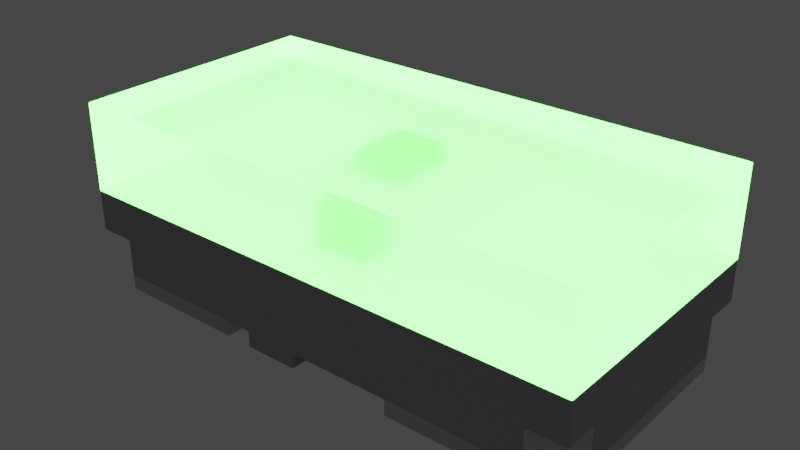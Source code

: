 # Source: LED_0402_1005Metric_G.blend  (saved by Blender 4.1.24; exported with 4.5.12 LTS)
import bpy
from mathutils import Matrix  # noqa: F401  (used for matrix-valued properties, if any)

bpy.ops.wm.read_factory_settings(use_empty=True)
scene = bpy.context.scene
scene.name = 'Scene'

# ---- collections
col_led_0402_1005metric_g = bpy.data.collections.new('LED_0402_1005Metric_G'); scene.collection.children.link(col_led_0402_1005metric_g)

# ---- materials (node trees are filled in below, after node groups)
mat_plastic_case_white = bpy.data.materials.new('plastic_case_white')
mat_plastic_case_white.preview_render_type = 'CUBE'
mat_metal_pins = bpy.data.materials.new('metal_pins')
mat_metal_pins.preview_render_type = 'CUBE'
mat_translucent_green = bpy.data.materials.new('translucent_green')
mat_translucent_green.alpha_threshold = 0.4
mat_translucent_green.use_raytrace_refraction = True
mat_translucent_green.use_screen_refraction = True
mat_translucent_green.thickness_mode = 'SLAB'
mat_light_green = bpy.data.materials.new('light_green')

# ---- node groups
ng_auto_smooth = bpy.data.node_groups.new('Auto Smooth', 'GeometryNodeTree')
_s = ng_auto_smooth.interface.new_socket(name='Geometry', in_out='OUTPUT', socket_type='NodeSocketGeometry')
_s = ng_auto_smooth.interface.new_socket(name='Geometry', in_out='INPUT', socket_type='NodeSocketGeometry')
_s = ng_auto_smooth.interface.new_socket(name='Angle', in_out='INPUT', socket_type='NodeSocketFloat')
_s.subtype = 'ANGLE'
_s.min_value = 0.0
_s.max_value = 3.142
ng_auto_smooth.is_modifier = True
_N = ng_auto_smooth.nodes; _L = ng_auto_smooth.links
n0 = _N.new('NodeGroupOutput'); n0.name = 'Group Output'; n0.location = (480, -100)
n1 = _N.new('NodeGroupInput'); n1.name = 'Group Input'; n1.location = (-420, -300)
n2 = _N.new('NodeGroupInput'); n2.name = 'Group Input.001'; n2.location = (-60, -100)
n3 = _N.new('GeometryNodeSetShadeSmooth'); n3.name = 'Set Shade Smooth'; n3.location = (120, -100)
n3.domain = 'EDGE'
n4 = _N.new('GeometryNodeSetShadeSmooth'); n4.name = 'Set Shade Smooth.001'; n4.location = (300, -100)
n5 = _N.new('GeometryNodeInputMeshEdgeAngle'); n5.name = 'Edge Angle'; n5.location = (-420, -220)
n6 = _N.new('GeometryNodeInputEdgeSmooth'); n6.name = 'Is Edge Smooth'; n6.location = (-60, -160)
n7 = _N.new('GeometryNodeInputShadeSmooth'); n7.name = 'Is Face Smooth'; n7.location = (-240, -340)
n8 = _N.new('FunctionNodeBooleanMath'); n8.name = 'Boolean Math'; n8.location = (-60, -220)
n9 = _N.new('FunctionNodeCompare'); n9.name = 'Compare'; n9.location = (-240, -180)
n9.operation = 'LESS_EQUAL'
_L.new(n5.outputs[0], n9.inputs[0])
_L.new(n4.outputs[0], n0.inputs[0])
_L.new(n1.outputs[1], n9.inputs[1])
_L.new(n9.outputs[0], n8.inputs[0])
_L.new(n7.outputs[0], n8.inputs[1])
_L.new(n2.outputs[0], n3.inputs[0])
_L.new(n6.outputs[0], n3.inputs[1])
_L.new(n3.outputs[0], n4.inputs[0])
_L.new(n8.outputs[0], n3.inputs[2])
n0.is_active_output = True

# ---- material node trees
mat_plastic_case_white.use_nodes = True; mat_plastic_case_white.node_tree.nodes.clear()
_N = mat_plastic_case_white.node_tree.nodes; _L = mat_plastic_case_white.node_tree.links
n0 = _N.new('ShaderNodeOutputMaterial'); n0.name = 'Material Output'; n0.location = (300, 300)
n1 = _N.new('ShaderNodeBsdfPrincipled'); n1.name = 'Principled BSDF'; n1.location = (-34, 272)
n1.distribution = 'GGX'
n1.subsurface_method = 'BURLEY'
n1.inputs[1].default_value = 0.02
n1.inputs[2].default_value = 0.4636
n1.inputs[3].default_value = 1.4
n1.inputs[10].default_value = 0.3682
n1.inputs[13].default_value = 0.6591
n1.inputs[20].default_value = 0.6709
n1.inputs[24].default_value = 0.1191
n1.inputs[27].default_value = (0.0, 0.0, 0.0, 1.0)
n1.inputs[28].default_value = 1.0
n2 = _N.new('ShaderNodeMapping'); n2.name = 'Mapping'; n2.location = (-1010, 265)
n2.inputs[3].default_value = (3.0, 1.0, 1.0)
n3 = _N.new('ShaderNodeTexCoord'); n3.name = 'Texture Coordinate'; n3.location = (-1250, 180)
n4 = _N.new('ShaderNodeBump'); n4.name = 'Bump'; n4.location = (-376, -99)
n4.inputs[0].default_value = 0.05
n4.inputs[1].default_value = 1.0
n4.inputs[2].default_value = 1.0
n5 = _N.new('ShaderNodeTexNoise'); n5.name = 'Noise Texture'; n5.location = (-662, 176)
n5.inputs[2].default_value = 88.0
n5.inputs[3].default_value = 10.8
n5.inputs[4].default_value = 0.9167
n5.inputs[8].default_value = 1.6
n6 = _N.new('ShaderNodeValToRGB'); n6.name = 'ColorRamp'; n6.location = (-354, 186)
while len(n6.color_ramp.elements) > 1: n6.color_ramp.elements.remove(n6.color_ramp.elements[-1])
n6.color_ramp.elements[0].position = 0.0; n6.color_ramp.elements[0].color = (0.2596, 0.2596, 0.2596, 1.0)
_e = n6.color_ramp.elements.new(1.0); _e.color = (0.6303, 0.6303, 0.6303, 1.0)
n7 = _N.new('ShaderNodeMix'); n7.name = 'Mix'; n7.location = (-204, 152)
n7.data_type = 'RGBA'
n7.inputs[0].default_value = 0.3682
n7.inputs[7].default_value = (0.2525, 0.2525, 0.2525, 1.0)
_L.new(n5.outputs[0], n6.inputs[0])
_L.new(n1.outputs[0], n0.inputs[0])
_L.new(n3.outputs[2], n2.inputs[0])
_L.new(n2.outputs[0], n5.inputs[0])
_L.new(n5.outputs[0], n4.inputs[3])
_L.new(n4.outputs[0], n1.inputs[5])
_L.new(n6.outputs[0], n7.inputs[6])
_L.new(n7.outputs[2], n1.inputs[0])
n0.is_active_output = True
mat_metal_pins.use_nodes = True; mat_metal_pins.node_tree.nodes.clear()
_N = mat_metal_pins.node_tree.nodes; _L = mat_metal_pins.node_tree.links
n0 = _N.new('ShaderNodeMapping'); n0.name = 'Mapping'; n0.location = (-1447, -91)
n0.inputs[3].default_value = (4.8, 1.2, 1.1)
n1 = _N.new('ShaderNodeBsdfPrincipled'); n1.name = 'Principled BSDF'; n1.location = (-560, 254)
n1.distribution = 'GGX'
n1.subsurface_method = 'BURLEY'
n1.inputs[1].default_value = 0.7818
n1.inputs[2].default_value = 0.2886
n1.inputs[3].default_value = 1.45
n1.inputs[13].default_value = 0.0
n1.inputs[27].default_value = (0.0, 0.0, 0.0, 1.0)
n1.inputs[28].default_value = 1.0
n2 = _N.new('ShaderNodeOutputMaterial'); n2.name = 'Material Output.002'; n2.location = (-205, 253)
n2.width = 213
n3 = _N.new('ShaderNodeTexNoise'); n3.name = 'Noise Texture.002'; n3.location = (-1228, -73)
n3.inputs[2].default_value = 0.1
n3.inputs[3].default_value = 7.0
n3.inputs[4].default_value = 0.6
n3.inputs[8].default_value = 0.4
n4 = _N.new('ShaderNodeTexCoord'); n4.name = 'Texture Coordinate'; n4.location = (-1636, -116)
n5 = _N.new('ShaderNodeMix'); n5.name = 'Mix.001'; n5.location = (-921, 45)
n5.data_type = 'RGBA'
n5.inputs[6].default_value = (0.9398, 0.9547, 1.0, 1.0)
n5.inputs[7].default_value = (0.13, 0.1259, 0.1359, 1.0)
n6 = _N.new('ShaderNodeBump'); n6.name = 'Bump.001'; n6.location = (-1001, -227)
n6.inputs[0].default_value = 0.05
n6.inputs[1].default_value = 0.01
n6.inputs[2].default_value = 1.0
_L.new(n1.outputs[0], n2.inputs[0])
_L.new(n3.outputs[0], n6.inputs[3])
_L.new(n0.outputs[0], n3.inputs[0])
_L.new(n3.outputs[0], n5.inputs[0])
_L.new(n4.outputs[3], n0.inputs[0])
_L.new(n5.outputs[2], n1.inputs[0])
_L.new(n6.outputs[0], n1.inputs[5])
n2.is_active_output = True
mat_translucent_green.use_nodes = True; mat_translucent_green.node_tree.nodes.clear()
_N = mat_translucent_green.node_tree.nodes; _L = mat_translucent_green.node_tree.links
n0 = _N.new('ShaderNodeTexNoise'); n0.name = 'Noise Texture'; n0.location = (-674, 167)
n0.inputs[2].default_value = -2.2
n0.inputs[3].default_value = 2.6
n0.inputs[4].default_value = 0.6333
n0.inputs[8].default_value = -0.4
n1 = _N.new('ShaderNodeOutputMaterial'); n1.name = 'Material Output'; n1.location = (463, 225)
n2 = _N.new('ShaderNodeBsdfPrincipled'); n2.name = 'Principled BSDF'; n2.location = (-12, 309)
n2.distribution = 'GGX'
n2.subsurface_method = 'BURLEY'
n2.inputs[0].default_value = (0.6086, 0.6086, 0.6086, 1.0)
n2.inputs[3].default_value = 1.46
n2.inputs[8].default_value = 1.0
n2.inputs[10].default_value = 0.2
n2.inputs[18].default_value = 1.0
n2.inputs[27].default_value = (0.007504, 0.0853, 0.007008, 1.0)
n2.inputs[28].default_value = 70.0
n3 = _N.new('ShaderNodeValToRGB'); n3.name = 'ColorRamp'; n3.location = (-408, 81)
while len(n3.color_ramp.elements) > 1: n3.color_ramp.elements.remove(n3.color_ramp.elements[-1])
n3.color_ramp.elements[0].position = 0.2864; n3.color_ramp.elements[0].color = (0.08499, 0.08499, 0.08499, 1.0)
_e = n3.color_ramp.elements.new(0.8432); _e.color = (0.6208, 0.6208, 0.6208, 1.0)
n4 = _N.new('ShaderNodeValue'); n4.name = 'Value'; n4.location = (463, 65)
n4.outputs[0].default_value = 0.0
_L.new(n0.outputs[1], n3.inputs[0])
_L.new(n3.outputs[0], n2.inputs[2])
_L.new(n2.outputs[0], n1.inputs[0])
_L.new(n4.outputs[0], n1.inputs[3])
n1.is_active_output = True
mat_light_green.use_nodes = True; mat_light_green.node_tree.nodes.clear()
_N = mat_light_green.node_tree.nodes; _L = mat_light_green.node_tree.links
n0 = _N.new('ShaderNodeLayerWeight'); n0.name = 'Layer Weight'; n0.location = (-18066, 17)
n1 = _N.new('ShaderNodeParticleInfo'); n1.name = 'Particle Info'; n1.location = (-47217, 207)
n2 = _N.new('ShaderNodeRGB'); n2.name = 'RGB'; n2.location = (-92, 261)
n2.outputs[0].default_value = (0.0008535, 0.253, 0.0, 1.0)
n3 = _N.new('ShaderNodeBsdfPrincipled'); n3.name = 'Principled BSDF'; n3.location = (224, 517)
n3.distribution = 'GGX'
n3.subsurface_method = 'BURLEY'
n3.inputs[3].default_value = 1.45
n3.inputs[28].default_value = 70.0
n4 = _N.new('ShaderNodeOutputMaterial'); n4.name = 'Material Output'; n4.location = (717, 341)
_L.new(n2.outputs[0], n3.inputs[0])
_L.new(n2.outputs[0], n3.inputs[27])
_L.new(n3.outputs[0], n4.inputs[0])
n4.is_active_output = True

# ---- world
world_world = bpy.data.worlds.new('World'); scene.world = world_world
world_world.use_nodes = True; world_world.node_tree.nodes.clear()
_N = world_world.node_tree.nodes; _L = world_world.node_tree.links
n0 = _N.new('ShaderNodeOutputWorld'); n0.name = 'World Output'; n0.location = (300, 300)
n1 = _N.new('ShaderNodeBackground'); n1.name = 'Background'; n1.location = (10, 300)
n1.inputs[0].default_value = (0.05088, 0.05088, 0.05088, 1.0)
_L.new(n1.outputs[0], n0.inputs[0])
n0.is_active_output = True
world_world.color = (0.05088, 0.05088, 0.05088)
world_world.use_sun_shadow = False
world_world.sun_shadow_jitter_overblur = 0.0

# ---- meshes
me_led_0402_1005metric_b = bpy.data.meshes.new('LED_0402_1005Metric_B')
me_led_0402_1005metric_b.from_pydata([(0.05397, 0.06568, 0.18), (0.05397, -0.06568, 0.18), (-0.04609, -0.05781, 0.27), (0.04609, 0.05781, 0.27), (-0.04609, 0.05781, 0.27), (0.04609, -0.05781, 0.27), (-0.05397, 0.06568, 0.18), (-0.05397, -0.06568, 0.18), (0.5, -0.25, 0.35), (-0.5, 0.25, 0.18), (0.5, 0.25, 0.35), (-0.5, 0.25, 0.35), (-0.5, -0.25, 0.35), (0.5, 0.25, 0.18), (-0.02063, 0.15, 0.03), (-0.02063, 0.25, 0.03), (0.1044, -0.15, 0.03), (-0.02063, -0.15, 0.03), (0.1044, 0.15, 0.03), (-0.02063, 0.15, 0.0), (-0.125, 0.25, 0.0), (-0.02063, 0.25, 0.0), (-0.125, -0.25, 0.03), (-0.125, 0.25, 0.03), (-0.125, -0.25, 0.0), (-0.02063, -0.25, 0.03), (-0.02063, -0.25, 0.0), (0.1044, -0.15, 0.0), (-0.02063, -0.15, 0.0), (0.1044, 0.15, 0.0), (0.5, 0.25, 0.1), (0.5, -0.25, 0.1), (0.43, -0.25, 0.1), (0.5, -0.18, 0.1), (0.4469, -0.2208, 0.1), (0.4708, -0.1969, 0.1), (0.43, 0.25, 0.03), (0.43, -0.25, 0.03), (0.43, 0.25, 0.1), (0.4469, 0.2208, 0.1), (0.4708, 0.1969, 0.1), (0.5, 0.18, 0.1), (0.5, 0.18, 0.03), (-0.5, 0.25, 0.1), (-0.43, 0.25, 0.03), (-0.43, -0.25, 0.1), (-0.5, -0.25, 0.1), (-0.5, -0.25, 0.18), (0.5, -0.25, 0.18), (-0.43, -0.25, 0.03), (-0.5, -0.18, 0.03), (-0.5, 0.18, 0.03), (-0.5, -0.18, 0.1), (-0.5, 0.18, 0.1), (-0.43, 0.25, 0.1), (-0.4708, 0.1969, 0.1), (-0.4469, 0.2208, 0.1), (-0.4469, -0.2208, 0.1), (-0.4708, -0.1969, 0.1), (0.175, -0.25, 0.03), (0.5, -0.18, 0.03), (0.4469, -0.2208, 0.0), (0.5, -0.18, 0.0), (0.43, -0.25, 0.0), (0.4708, -0.1969, 0.0), (0.43, 0.25, 0.0), (0.4469, 0.2208, 0.0), (0.4708, 0.1969, 0.0), (0.5, 0.18, 0.0), (0.175, 0.25, 0.0), (0.175, 0.25, 0.03), (0.175, -0.25, 0.0), (-0.175, -0.25, 0.0), (-0.5, -0.18, 0.0), (-0.4708, -0.1969, 0.0), (-0.4469, -0.2208, 0.0), (-0.175, -0.25, 0.03), (-0.175, 0.25, 0.03), (-0.5, 0.18, 0.0), (-0.4469, 0.2208, 0.0), (-0.4708, 0.1969, 0.0), (-0.43, -0.25, 0.0), (-0.43, 0.25, 0.0), (-0.175, 0.25, 0.0)], [], [(13, 9, 47, 48), (2, 5, 3, 4), (66, 67, 68, 62, 64, 61, 63, 71, 69, 65), (4, 6, 7, 2), (8, 12, 47, 48), (23, 20, 24, 22), (58, 74, 75, 57), (57, 75, 81, 49, 45), (12, 8, 10, 11), (0, 1, 7, 6), (10, 8, 48, 13), (74, 58, 52, 50, 73), (6, 4, 3, 0), (65, 69, 70, 36), (28, 26, 24, 20, 21, 19, 29, 27), (29, 19, 14, 18), (14, 19, 21, 15), (13, 9, 11, 10), (47, 12, 11, 9), (16, 17, 28, 27), (40, 41, 42, 68, 67), (25, 26, 28, 17), (13, 48, 31, 33, 60, 42, 41, 30), (34, 35, 33, 31, 32), (5, 1, 0, 3), (16, 27, 29, 18), (51, 78, 73, 50), (35, 64, 62, 60, 33), (34, 61, 64, 35), (38, 30, 41, 40, 39), (36, 38, 39, 66, 65), (42, 60, 62, 68), (47, 9, 43, 53, 51, 50, 52, 46), (21, 20, 23, 15), (80, 78, 51, 53, 55), (61, 34, 32, 37, 63), (52, 58, 57, 45, 46), (37, 59, 71, 63), (56, 55, 53, 43, 54), (40, 67, 66, 39), (76, 72, 83, 77), (70, 69, 71, 59), (79, 56, 54, 44, 82), (76, 49, 81, 72), (1, 5, 2, 7), (56, 79, 80, 55), (82, 44, 77, 83), (73, 78, 80, 79, 82, 83, 72, 81, 75, 74), (25, 59, 37, 32, 31, 48, 47, 46, 45, 49, 76, 22, 24, 26), (23, 22, 76, 77), (13, 30, 38, 36, 70, 15, 23, 77, 44, 54, 43, 9), (70, 59, 25, 17, 16, 18, 14, 15)])
me_led_0402_1005metric_b.polygons.foreach_set('use_smooth', [1, 1, 1, 1, 1, 1, 1, 1, 1, 1, 1, 1, 1, 1, 1, 1, 1, 1, 1, 1, 1, 1, 1, 1, 1, 1, 1, 1, 1, 1, 1, 1, 1, 1, 1, 1, 1, 1, 1, 1, 1, 1, 1, 1, 1, 1, 1, 1, 1, 1, 0, 1])
me_led_0402_1005metric_b.polygons.foreach_set('material_index', [2, 3, 1, 3, 2, 0, 1, 1, 2, 0, 2, 1, 3, 1, 0, 0, 0, 2, 2, 0, 1, 0, 0, 0, 3, 0, 1, 1, 1, 0, 1, 1, 0, 0, 1, 1, 1, 1, 0, 1, 1, 1, 1, 1, 3, 1, 1, 1, 0, 0, 0, 0])
_k = set([(0, 3), (1, 5), (2, 7), (4, 6), (8, 10), (8, 12), (8, 48), (9, 11), (9, 13), (9, 43), (9, 47), (10, 11), (10, 13), (11, 12), (12, 47), (13, 30), (13, 48), (14, 15), (14, 18), (14, 19), (15, 21), (15, 23), (15, 70), (16, 17), (16, 18), (16, 27), (17, 25), (17, 28), (18, 29), (19, 21), (19, 29), (20, 21), (20, 23), (20, 24), (22, 23), (22, 24), (22, 76), (23, 77), (24, 26), (25, 26), (25, 59), (26, 28), (27, 28), (27, 29), (30, 38), (30, 41), (31, 32), (31, 33), (31, 48), (32, 34), (32, 37), (33, 35), (33, 60), (34, 35), (36, 38), (36, 65), (36, 70), (37, 59), (37, 63), (38, 39), (39, 40), (40, 41), (41, 42), (42, 60), (42, 68), (43, 53), (43, 54), (44, 54), (44, 77), (44, 82), (45, 46), (45, 49), (45, 57), (46, 47), (46, 52), (47, 48), (49, 76), (49, 81), (50, 51), (50, 52), (50, 73), (51, 53), (51, 78), (52, 58), (53, 55), (54, 56), (55, 56), (57, 58), (59, 70), (59, 71), (60, 62), (61, 63), (61, 64), (62, 64), (62, 68), (63, 71), (65, 66), (65, 69), (66, 67), (67, 68), (69, 70), (69, 71), (72, 76), (72, 81), (72, 83), (73, 74), (73, 78), (74, 75), (75, 81), (76, 77), (77, 83), (78, 80), (79, 80), (79, 82), (82, 83)])
me_led_0402_1005metric_b.attributes.new('sharp_edge', 'BOOLEAN', 'EDGE').data.foreach_set('value', [ (min(e.vertices), max(e.vertices)) in _k for e in me_led_0402_1005metric_b.edges])
_uv = me_led_0402_1005metric_b.uv_layers.new(name='UVMap')
_uv.uv.foreach_set('vector', [1.002, 0.7478, 0.001666, 0.7478, 0.001666, 0.2478, 1.002, 0.2478, 0.4556, 0.44, 0.5478, 0.44, 0.5478, 0.5556, 0.4556, 0.5556, 0.9486, 0.7186, 0.9725, 0.6947, 1.002, 0.6778, 1.002, 0.3178, 0.9725, 0.3009, 0.9486, 0.277, 0.9317, 0.2478, 0.6767, 0.2478, 0.6767, 0.7478, 0.9317, 0.7478, 0.5556, 0.6124, 0.5635, 0.5224, 0.4321, 0.5224, 0.44, 0.6124, 1.002, 0.6924, 0.001666, 0.6924, 0.001666, 0.5224, 1.002, 0.5224, 0.7478, 0.3724, 0.7478, 0.3424, 0.2478, 0.3424, 0.2478, 0.3724, 0.03088, 0.4424, 0.03088, 0.3424, 0.05475, 0.3424, 0.05475, 0.4424, 0.277, 0.4424, 0.277, 0.3424, 0.2478, 0.3424, 0.2478, 0.3724, 0.2478, 0.4424, 0.001666, 0.2478, 1.002, 0.2478, 1.002, 0.7478, 0.001666, 0.7478, 0.5556, 0.5635, 0.5556, 0.4321, 0.4477, 0.4321, 0.4477, 0.5635, 0.7478, 0.6924, 0.2478, 0.6924, 0.2478, 0.5224, 0.7478, 0.5224, 0.03088, 0.3424, 0.03088, 0.4424, 0.001666, 0.4424, 0.001666, 0.3724, 0.001666, 0.3424, 0.4477, 0.5224, 0.4556, 0.6124, 0.5478, 0.6124, 0.5556, 0.5224, 0.9317, 0.3424, 0.6767, 0.3424, 0.6767, 0.3724, 0.9317, 0.3724, 0.481, 0.3478, 0.481, 0.2478, 0.3767, 0.2478, 0.3767, 0.7478, 0.481, 0.7478, 0.481, 0.6478, 0.606, 0.6478, 0.606, 0.3478, 0.606, 0.3424, 0.481, 0.3424, 0.481, 0.3724, 0.606, 0.3724, 0.6478, 0.3724, 0.6478, 0.3424, 0.7478, 0.3424, 0.7478, 0.3724, 1.002, 0.5224, 0.001666, 0.5224, 0.001666, 0.6924, 1.002, 0.6924, 0.2478, 0.5224, 0.2478, 0.6924, 0.7478, 0.6924, 0.7478, 0.5224, 0.606, 0.3724, 0.481, 0.3724, 0.481, 0.3424, 0.606, 0.3424, 0.9725, 0.4424, 1.002, 0.4424, 1.002, 0.3724, 1.002, 0.3424, 0.9725, 0.3424, 0.2478, 0.3724, 0.2478, 0.3424, 0.3478, 0.3424, 0.3478, 0.3724, 0.7478, 0.5224, 0.2478, 0.5224, 0.2478, 0.4424, 0.3178, 0.4424, 0.3178, 0.3724, 0.6778, 0.3724, 0.6778, 0.4424, 0.7478, 0.4424, 0.9486, 0.277, 0.9725, 0.3009, 1.002, 0.3178, 1.002, 0.2478, 0.9317, 0.2478, 0.44, 0.6124, 0.4321, 0.5224, 0.5635, 0.5224, 0.5556, 0.6124, 0.3478, 0.3724, 0.3478, 0.3424, 0.6478, 0.3424, 0.6478, 0.3724, 0.6778, 0.3724, 0.6778, 0.3424, 0.3178, 0.3424, 0.3178, 0.3724, 0.9725, 0.4424, 0.9725, 0.3424, 1.002, 0.3424, 1.002, 0.3724, 1.002, 0.4424, 0.9486, 0.4424, 0.9486, 0.3424, 0.9725, 0.3424, 0.9725, 0.4424, 0.9317, 0.7478, 1.002, 0.7478, 1.002, 0.6778, 0.9725, 0.6947, 0.9486, 0.7186, 0.7478, 0.3724, 0.7478, 0.4424, 0.7186, 0.4424, 0.7186, 0.3424, 0.7478, 0.3424, 0.6778, 0.3724, 0.3178, 0.3724, 0.3178, 0.3424, 0.6778, 0.3424, 0.2478, 0.5224, 0.7478, 0.5224, 0.7478, 0.4424, 0.6778, 0.4424, 0.6778, 0.3724, 0.3178, 0.3724, 0.3178, 0.4424, 0.2478, 0.4424, 0.481, 0.3424, 0.3767, 0.3424, 0.3767, 0.3724, 0.481, 0.3724, 0.03088, 0.3424, 0.001666, 0.3424, 0.001666, 0.3724, 0.001666, 0.4424, 0.03088, 0.4424, 0.277, 0.3424, 0.277, 0.4424, 0.2478, 0.4424, 0.2478, 0.3724, 0.2478, 0.3424, 0.001666, 0.3178, 0.03088, 0.3009, 0.05475, 0.277, 0.07167, 0.2478, 0.001666, 0.2478, 0.9317, 0.3724, 0.6767, 0.3724, 0.6767, 0.3424, 0.9317, 0.3424, 0.05475, 0.7186, 0.03088, 0.6947, 0.001666, 0.6778, 0.001666, 0.7478, 0.07167, 0.7478, 0.9725, 0.4424, 0.9725, 0.3424, 0.9486, 0.3424, 0.9486, 0.4424, 0.2478, 0.3724, 0.2478, 0.3424, 0.7478, 0.3424, 0.7478, 0.3724, 0.7478, 0.3724, 0.7478, 0.3424, 0.2478, 0.3424, 0.2478, 0.3724, 0.7186, 0.3424, 0.7186, 0.4424, 0.7478, 0.4424, 0.7478, 0.3724, 0.7478, 0.3424, 0.3267, 0.3724, 0.07167, 0.3724, 0.07167, 0.3424, 0.3267, 0.3424, 0.5556, 0.5224, 0.5478, 0.6124, 0.4556, 0.6124, 0.4477, 0.5224, 0.05475, 0.4424, 0.05475, 0.3424, 0.03088, 0.3424, 0.03088, 0.4424, 0.07167, 0.3424, 0.07167, 0.3724, 0.3267, 0.3724, 0.3267, 0.3424, 0.001666, 0.3178, 0.001666, 0.6778, 0.03088, 0.6947, 0.05475, 0.7186, 0.07167, 0.7478, 0.3267, 0.7478, 0.3267, 0.2478, 0.07167, 0.2478, 0.05475, 0.277, 0.03088, 0.3009, 0.481, 0.3724, 0.6767, 0.3724, 0.9317, 0.3724, 0.9317, 0.4424, 1.002, 0.4424, 1.002, 0.5224, 0.001666, 0.5224, 0.001666, 0.4424, 0.07167, 0.4424, 0.07167, 0.3724, 0.3267, 0.3724, 0.3767, 0.3724, 0.3767, 0.3424, 0.481, 0.3424, 0.3767, 0.7478, 0.3767, 0.2478, 0.3267, 0.2478, 0.3267, 0.7478, 1.002, 0.5224, 1.002, 0.4424, 0.9317, 0.4424, 0.9317, 0.3724, 0.6767, 0.3724, 0.481, 0.3724, 0.3767, 0.3724, 0.3267, 0.3724, 0.07167, 0.3724, 0.07167, 0.4424, 0.001666, 0.4424, 0.001666, 0.5224, 0.6767, 0.7478, 0.6767, 0.2478, 0.481, 0.2478, 0.481, 0.3478, 0.606, 0.3478, 0.606, 0.6478, 0.481, 0.6478, 0.481, 0.7478])
me_led_0402_1005metric_b.materials.append(mat_plastic_case_white)
me_led_0402_1005metric_b.materials.append(mat_metal_pins)
me_led_0402_1005metric_b.materials.append(mat_translucent_green)
me_led_0402_1005metric_b.materials.append(mat_light_green)
me_led_0402_1005metric_b.update()
me_led_0402_1005metric_b.normals_split_custom_set([tuple(v) for v in zip(*[iter([0.0, 0.0, 1.0, 0.0, 0.0, 1.0, 0.0, 0.0, 1.0, 0.0, 0.0, 1.0, -0.5531, -0.5531, 0.6229, 0.5531, -0.5531, 0.6229, 0.5531, 0.5531, 0.6229, -0.5531, 0.5531, 0.6229, 0.0, 0.0, -1.0, 0.0, 0.0, -1.0, 0.0, 0.0, -1.0, 0.0, 0.0, -1.0, 0.0, 0.0, -1.0, 0.0, 0.0, -1.0, 0.0, 0.0, -1.0, 0.0, 0.0, -1.0, 0.0, 0.0, -1.0, 0.0, 0.0, -1.0, -0.5531, 0.5531, 0.6229, -0.5989, 0.5989, -0.5316, -0.5989, -0.5989, -0.5316, -0.5531, -0.5531, 0.6229, 0.0, -1.0, 0.0, 0.0, -1.0, 0.0, 0.0, -1.0, 0.0, 0.0, -1.0, 0.0, -1.0, 0.0, 0.0, -1.0, 0.0, 0.0, -1.0, 0.0, 0.0, -1.0, 0.0, 0.0, -0.6093, -0.7929, 0.0, -0.6093, -0.7929, 0.0, -0.7929, -0.6093, 0.0, -0.7929, -0.6093, 0.0, -0.7929, -0.6093, 0.0, -0.7929, -0.6093, 0.0, -0.8653, -0.5012, 0.0, -0.8653, -0.5012, 0.0, -0.8653, -0.5012, 0.0, 0.0, 0.0, 1.0, 0.0, 0.0, 1.0, 0.0, 0.0, 1.0, 0.0, 0.0, 1.0, 0.5989, 0.5989, -0.5316, 0.5989, -0.5989, -0.5316, -0.5989, -0.5989, -0.5316, -0.5989, 0.5989, -0.5316, 1.0, 0.0, 0.0, 1.0, 0.0, 0.0, 1.0, 0.0, 0.0, 1.0, 0.0, 0.0, -0.6093, -0.7929, 0.0, -0.6093, -0.7929, 0.0, -0.5012, -0.8653, 0.0, -0.5012, -0.8653, 0.0, -0.5012, -0.8653, 0.0, -0.5989, 0.5989, -0.5316, -0.5531, 0.5531, 0.6229, 0.5531, 0.5531, 0.6229, 0.5989, 0.5989, -0.5316, 0.0, 1.0, 0.0, 0.0, 1.0, 0.0, 0.0, 1.0, 0.0, 0.0, 1.0, 0.0, 0.0, 0.0, -1.0, 0.0, 0.0, -1.0, 0.0, 0.0, -1.0, 0.0, 0.0, -1.0, 0.0, 0.0, -1.0, 0.0, 0.0, -1.0, 0.0, 0.0, -1.0, 0.0, 0.0, -1.0, 0.0, 1.0, 0.0, 0.0, 1.0, 0.0, 0.0, 1.0, 0.0, 0.0, 1.0, 0.0, 1.0, 0.0, 0.0, 1.0, 0.0, 0.0, 1.0, 0.0, 0.0, 1.0, 0.0, 0.0, 0.0, 1.0, 0.0, 0.0, 1.0, 0.0, 0.0, 1.0, 0.0, 0.0, 1.0, 0.0, -1.0, 0.0, 0.0, -1.0, 0.0, 0.0, -1.0, 0.0, 0.0, -1.0, 0.0, 0.0, 0.0, -1.0, 0.0, 0.0, -1.0, 0.0, 0.0, -1.0, 0.0, 0.0, -1.0, 0.0, 0.6093, 0.7929, 0.0, 0.5012, 0.8653, 0.0, 0.5012, 0.8653, 0.0, 0.5012, 0.8653, 0.0, 0.6093, 0.7929, 0.0, 1.0, 0.0, 0.0, 1.0, 0.0, 0.0, 1.0, 0.0, 0.0, 1.0, 0.0, 0.0, 1.0, 0.0, 0.0, 1.0, 0.0, 0.0, 1.0, 0.0, 0.0, 1.0, 0.0, 0.0, 1.0, 0.0, 0.0, 1.0, 0.0, 0.0, 1.0, 0.0, 0.0, 1.0, 0.0, 0.0, -1.538e-07, 0.0, -1.0, -1.538e-07, 0.0, -1.0, -1.538e-07, 0.0, -1.0, -1.538e-07, 0.0, -1.0, -1.538e-07, 0.0, -1.0, 0.5531, -0.5531, 0.6229, 0.5989, -0.5989, -0.5316, 0.5989, 0.5989, -0.5316, 0.5531, 0.5531, 0.6229, 1.0, 0.0, 0.0, 1.0, 0.0, 0.0, 1.0, 0.0, 0.0, 1.0, 0.0, 0.0, -1.0, 0.0, 0.0, -1.0, 0.0, 0.0, -1.0, 0.0, 0.0, -1.0, 0.0, 0.0, 0.6093, -0.7929, 0.0, 0.6093, -0.7929, 0.0, 0.5012, -0.8653, 0.0, 0.5012, -0.8653, 0.0, 0.5012, -0.8653, 0.0, 0.7929, -0.6093, 0.0, 0.7929, -0.6093, 0.0, 0.6093, -0.7929, 0.0, 0.6093, -0.7929, 0.0, -7.692e-08, 0.0, -1.0, -7.692e-08, 0.0, -1.0, -7.692e-08, 0.0, -1.0, -7.692e-08, 0.0, -1.0, -7.692e-08, 0.0, -1.0, 0.8653, 0.5012, 0.0, 0.8653, 0.5012, 0.0, 0.7929, 0.6093, 0.0, 0.7929, 0.6093, 0.0, 0.8653, 0.5012, 0.0, 1.0, 0.0, 0.0, 1.0, 0.0, 0.0, 1.0, 0.0, 0.0, 1.0, 0.0, 0.0, -1.0, 0.0, 0.0, -1.0, 0.0, 0.0, -1.0, 0.0, 0.0, -1.0, 0.0, 0.0, -1.0, 0.0, 0.0, -1.0, 0.0, 0.0, -1.0, 0.0, 0.0, -1.0, 0.0, 0.0, 0.0, 1.0, 0.0, 0.0, 1.0, 0.0, 0.0, 1.0, 0.0, 0.0, 1.0, 0.0, -0.6093, 0.7929, 0.0, -0.5012, 0.8653, 0.0, -0.5012, 0.8653, 0.0, -0.5012, 0.8653, 0.0, -0.6093, 0.7929, 0.0, 0.7929, -0.6093, 0.0, 0.7929, -0.6093, 0.0, 0.8653, -0.5012, 0.0, 0.8653, -0.5012, 0.0, 0.8653, -0.5012, 0.0, 7.692e-08, 0.0, -1.0, 7.692e-08, 0.0, -1.0, 7.692e-08, 0.0, -1.0, 7.692e-08, 0.0, -1.0, 7.692e-08, 0.0, -1.0, 0.0, -1.0, 0.0, 0.0, -1.0, 0.0, 0.0, -1.0, 0.0, 0.0, -1.0, 0.0, 1.538e-07, 0.0, -1.0, 1.538e-07, 0.0, -1.0, 1.538e-07, 0.0, -1.0, 1.538e-07, 0.0, -1.0, 1.538e-07, 0.0, -1.0, 0.6093, 0.7929, 0.0, 0.6093, 0.7929, 0.0, 0.7929, 0.6093, 0.0, 0.7929, 0.6093, 0.0, 1.0, 0.0, 0.0, 1.0, 0.0, 0.0, 1.0, 0.0, 0.0, 1.0, 0.0, 0.0, -1.0, 0.0, 0.0, -1.0, 0.0, 0.0, -1.0, 0.0, 0.0, -1.0, 0.0, 0.0, -0.7929, 0.6093, 0.0, -0.7929, 0.6093, 0.0, -0.8653, 0.5012, 0.0, -0.8653, 0.5012, 0.0, -0.8653, 0.5012, 0.0, 0.0, -1.0, 0.0, 0.0, -1.0, 0.0, 0.0, -1.0, 0.0, 0.0, -1.0, 0.0, 0.5989, -0.5989, -0.5316, 0.5531, -0.5531, 0.6229, -0.5531, -0.5531, 0.6229, -0.5989, -0.5989, -0.5316, -0.7929, 0.6093, 0.0, -0.7929, 0.6093, 0.0, -0.6093, 0.7929, 0.0, -0.6093, 0.7929, 0.0, 0.0, 1.0, 0.0, 0.0, 1.0, 0.0, 0.0, 1.0, 0.0, 0.0, 1.0, 0.0, 0.0, 0.0, -1.0, 0.0, 0.0, -1.0, 0.0, 0.0, -1.0, 0.0, 0.0, -1.0, 0.0, 0.0, -1.0, 0.0, 0.0, -1.0, 0.0, 0.0, -1.0, 0.0, 0.0, -1.0, 0.0, 0.0, -1.0, 0.0, 0.0, -1.0, 0.0, -1.0, -1.17e-07, 0.0, -1.0, -1.17e-07, 0.0, -1.0, -1.17e-07, 0.0, -1.0, -1.17e-07, 0.0, -1.0, -1.17e-07, 0.0, -1.0, -1.17e-07, 0.0, -1.0, -1.17e-07, 0.0, -1.0, -1.17e-07, 0.0, -1.0, -1.17e-07, 0.0, -1.0, -1.17e-07, 0.0, -1.0, -1.17e-07, 0.0, -1.0, -1.17e-07, 0.0, -1.0, -1.17e-07, 0.0, -1.0, -1.17e-07, 0.0, 0.0, -1.0, 0.0, 0.0, -1.0, 0.0, 0.0, -1.0, 0.0, 0.0, -1.0, 0.0, 1.0, -1.196e-07, 0.0, 1.0, -1.196e-07, 0.0, 1.0, -1.196e-07, 0.0, 1.0, -1.196e-07, 0.0, 1.0, -1.196e-07, 0.0, 1.0, -1.196e-07, 0.0, 1.0, -1.196e-07, 0.0, 1.0, -1.196e-07, 0.0, 1.0, -1.196e-07, 0.0, 1.0, -1.196e-07, 0.0, 1.0, -1.196e-07, 0.0, 1.0, -1.196e-07, -1.158e-08, 0.0, -1.0, -1.158e-08, 0.0, -1.0, -1.158e-08, 0.0, -1.0, -1.158e-08, 0.0, -1.0, -1.158e-08, 0.0, -1.0, -1.158e-08, 0.0, -1.0, -1.158e-08, 0.0, -1.0, -1.158e-08, 0.0, -1.0])] * 3)])

# ---- objects
ob_led_0402_1005metric_g = bpy.data.objects.new('LED_0402_1005Metric_G', me_led_0402_1005metric_b)

# ---- transforms, parenting, visibility, modifiers, constraints
ob_led_0402_1005metric_g.location = (0.0, 0.0, 0.0)
_m = ob_led_0402_1005metric_g.modifiers.new('Bevel', 'BEVEL')
_m.width = 0.003
_m.width_pct = 0.003
_m.segments = 3
_m = ob_led_0402_1005metric_g.modifiers.new('Auto Smooth', 'NODES')
_m.node_group = ng_auto_smooth
_gi = [s.identifier for s in ng_auto_smooth.interface.items_tree if s.item_type == 'SOCKET' and s.in_out == 'INPUT']
_m[_gi[1]] = 0.5236  # Angle

# ---- collection membership
col_led_0402_1005metric_g.objects.link(ob_led_0402_1005metric_g)

# ---- scene / render settings (as saved in the file)
scene.frame_start = 1; scene.frame_end = 250; scene.frame_set(1)
scene.render.engine = 'CYCLES'
scene.cycles.sampling_pattern = 'TABULATED_SOBOL'
scene.cycles.use_light_tree = False
scene.eevee.ray_tracing_options.trace_max_roughness = 0.0
scene.view_settings.view_transform = 'Filmic'
bpy.context.view_layer.update()

# ---- added for rendering (the .blend has no active camera): camera
cam_auto = bpy.data.cameras.new('AutoCamera')
cam_auto.lens = 50.0
cam_auto.sensor_width = 36.0
cam_auto.clip_end = 1000.0
ob_auto_camera = bpy.data.objects.new('AutoCamera', cam_auto)
scene.collection.objects.link(ob_auto_camera)
ob_auto_camera.location = (1.08394, -1.30072, 1.04215)
ob_auto_camera.rotation_euler = (1.09748, -7.21219e-08, 0.694738)
scene.camera = ob_auto_camera
bpy.context.view_layer.update()

